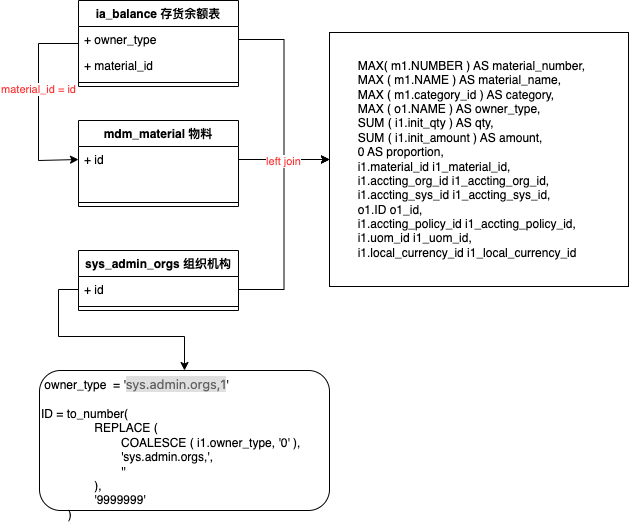

The diagram above was exported from draw.io. Its source (the exported page's mxGraphModel, read from the mxfile embedded in the PNG):
<mxGraphModel dx="954" dy="581" grid="1" gridSize="10" guides="1" tooltips="1" connect="1" arrows="1" fold="1" page="1" pageScale="1" pageWidth="827" pageHeight="1169" math="0" shadow="0">
  <root>
    <mxCell id="0" />
    <mxCell id="1" parent="0" />
    <mxCell id="qHbJpF2otIACIr_c1_lg-18" style="edgeStyle=orthogonalEdgeStyle;rounded=0;orthogonalLoop=1;jettySize=auto;html=1;entryX=0;entryY=0.5;entryDx=0;entryDy=0;" edge="1" parent="1" source="qHbJpF2otIACIr_c1_lg-2" target="qHbJpF2otIACIr_c1_lg-11">
      <mxGeometry relative="1" as="geometry">
        <Array as="points">
          <mxPoint x="50" y="93" />
          <mxPoint x="50" y="210" />
        </Array>
      </mxGeometry>
    </mxCell>
    <mxCell id="qHbJpF2otIACIr_c1_lg-26" value="&lt;font color=&quot;#ff3333&quot;&gt;material_id = id&lt;/font&gt;" style="edgeLabel;html=1;align=center;verticalAlign=middle;resizable=0;points=[];" vertex="1" connectable="0" parent="qHbJpF2otIACIr_c1_lg-18">
      <mxGeometry x="-0.1371" y="-1" relative="1" as="geometry">
        <mxPoint as="offset" />
      </mxGeometry>
    </mxCell>
    <mxCell id="qHbJpF2otIACIr_c1_lg-2" value="ia_balance 存货余额表" style="swimlane;fontStyle=1;align=center;verticalAlign=top;childLayout=stackLayout;horizontal=1;startSize=26;horizontalStack=0;resizeParent=1;resizeParentMax=0;resizeLast=0;collapsible=1;marginBottom=0;whiteSpace=wrap;html=1;" vertex="1" parent="1">
      <mxGeometry x="90" y="50" width="160" height="86" as="geometry" />
    </mxCell>
    <mxCell id="qHbJpF2otIACIr_c1_lg-3" value="+&amp;nbsp;owner_type" style="text;strokeColor=none;fillColor=none;align=left;verticalAlign=top;spacingLeft=4;spacingRight=4;overflow=hidden;rotatable=0;points=[[0,0.5],[1,0.5]];portConstraint=eastwest;whiteSpace=wrap;html=1;" vertex="1" parent="qHbJpF2otIACIr_c1_lg-2">
      <mxGeometry y="26" width="160" height="26" as="geometry" />
    </mxCell>
    <mxCell id="qHbJpF2otIACIr_c1_lg-15" value="+&amp;nbsp;material_id" style="text;strokeColor=none;fillColor=none;align=left;verticalAlign=top;spacingLeft=4;spacingRight=4;overflow=hidden;rotatable=0;points=[[0,0.5],[1,0.5]];portConstraint=eastwest;whiteSpace=wrap;html=1;" vertex="1" parent="qHbJpF2otIACIr_c1_lg-2">
      <mxGeometry y="52" width="160" height="26" as="geometry" />
    </mxCell>
    <mxCell id="qHbJpF2otIACIr_c1_lg-4" value="" style="line;strokeWidth=1;fillColor=none;align=left;verticalAlign=middle;spacingTop=-1;spacingLeft=3;spacingRight=3;rotatable=0;labelPosition=right;points=[];portConstraint=eastwest;strokeColor=inherit;" vertex="1" parent="qHbJpF2otIACIr_c1_lg-2">
      <mxGeometry y="78" width="160" height="8" as="geometry" />
    </mxCell>
    <mxCell id="qHbJpF2otIACIr_c1_lg-6" value="sys_admin_orgs 组织机构" style="swimlane;fontStyle=1;align=center;verticalAlign=top;childLayout=stackLayout;horizontal=1;startSize=26;horizontalStack=0;resizeParent=1;resizeParentMax=0;resizeLast=0;collapsible=1;marginBottom=0;whiteSpace=wrap;html=1;" vertex="1" parent="1">
      <mxGeometry x="90" y="300" width="160" height="60" as="geometry" />
    </mxCell>
    <mxCell id="qHbJpF2otIACIr_c1_lg-7" value="+ id" style="text;strokeColor=none;fillColor=none;align=left;verticalAlign=top;spacingLeft=4;spacingRight=4;overflow=hidden;rotatable=0;points=[[0,0.5],[1,0.5]];portConstraint=eastwest;whiteSpace=wrap;html=1;" vertex="1" parent="qHbJpF2otIACIr_c1_lg-6">
      <mxGeometry y="26" width="160" height="26" as="geometry" />
    </mxCell>
    <mxCell id="qHbJpF2otIACIr_c1_lg-8" value="" style="line;strokeWidth=1;fillColor=none;align=left;verticalAlign=middle;spacingTop=-1;spacingLeft=3;spacingRight=3;rotatable=0;labelPosition=right;points=[];portConstraint=eastwest;strokeColor=inherit;" vertex="1" parent="qHbJpF2otIACIr_c1_lg-6">
      <mxGeometry y="52" width="160" height="8" as="geometry" />
    </mxCell>
    <mxCell id="qHbJpF2otIACIr_c1_lg-10" value="mdm_material 物料" style="swimlane;fontStyle=1;align=center;verticalAlign=top;childLayout=stackLayout;horizontal=1;startSize=26;horizontalStack=0;resizeParent=1;resizeParentMax=0;resizeLast=0;collapsible=1;marginBottom=0;whiteSpace=wrap;html=1;" vertex="1" parent="1">
      <mxGeometry x="90" y="170" width="160" height="86" as="geometry" />
    </mxCell>
    <mxCell id="qHbJpF2otIACIr_c1_lg-11" value="+ id" style="text;strokeColor=none;fillColor=none;align=left;verticalAlign=top;spacingLeft=4;spacingRight=4;overflow=hidden;rotatable=0;points=[[0,0.5],[1,0.5]];portConstraint=eastwest;whiteSpace=wrap;html=1;" vertex="1" parent="qHbJpF2otIACIr_c1_lg-10">
      <mxGeometry y="26" width="160" height="26" as="geometry" />
    </mxCell>
    <mxCell id="qHbJpF2otIACIr_c1_lg-17" style="text;strokeColor=none;fillColor=none;align=left;verticalAlign=top;spacingLeft=4;spacingRight=4;overflow=hidden;rotatable=0;points=[[0,0.5],[1,0.5]];portConstraint=eastwest;whiteSpace=wrap;html=1;" vertex="1" parent="qHbJpF2otIACIr_c1_lg-10">
      <mxGeometry y="52" width="160" height="26" as="geometry" />
    </mxCell>
    <mxCell id="qHbJpF2otIACIr_c1_lg-12" value="" style="line;strokeWidth=1;fillColor=none;align=left;verticalAlign=middle;spacingTop=-1;spacingLeft=3;spacingRight=3;rotatable=0;labelPosition=right;points=[];portConstraint=eastwest;strokeColor=inherit;" vertex="1" parent="qHbJpF2otIACIr_c1_lg-10">
      <mxGeometry y="78" width="160" height="8" as="geometry" />
    </mxCell>
    <mxCell id="qHbJpF2otIACIr_c1_lg-19" value="&amp;nbsp;owner_type&amp;nbsp; = '&lt;span style=&quot;color: rgb(97, 97, 97); font-family: -apple-system, &amp;quot;system-ui&amp;quot;, &amp;quot;Segoe UI&amp;quot;, &amp;quot;PingFang SC&amp;quot;, &amp;quot;Hiragino Sans GB&amp;quot;, &amp;quot;Microsoft YaHei&amp;quot;, &amp;quot;Helvetica Neue&amp;quot;, Helvetica, Arial, sans-serif, &amp;quot;Apple Color Emoji&amp;quot;, &amp;quot;Segoe UI Emoji&amp;quot;, &amp;quot;Segoe UI Symbol&amp;quot;; font-size: 13px; text-wrap: nowrap; background-color: rgba(128, 128, 128, 0.25);&quot;&gt;sys.admin.orgs,1&lt;/span&gt;'&lt;div&gt;&lt;br&gt;&lt;/div&gt;&lt;div&gt;&lt;div&gt;ID = to_number(&lt;/div&gt;&lt;div&gt;&lt;span style=&quot;white-space: normal;&quot;&gt;&lt;span style=&quot;white-space:pre&quot;&gt;&#09;&#09;&lt;/span&gt;REPLACE (&lt;/span&gt;&lt;/div&gt;&lt;div&gt;&lt;span style=&quot;white-space: normal;&quot;&gt;&lt;span style=&quot;white-space:pre&quot;&gt;&#09;&#09;&#09;&lt;/span&gt;COALESCE ( i1.owner_type, '0' ),&lt;/span&gt;&lt;/div&gt;&lt;div&gt;&lt;span style=&quot;white-space: normal;&quot;&gt;&lt;span style=&quot;white-space:pre&quot;&gt;&#09;&#09;&#09;&lt;/span&gt;'sys.admin.orgs,',&lt;/span&gt;&lt;/div&gt;&lt;div&gt;&lt;span style=&quot;white-space: normal;&quot;&gt;&lt;span style=&quot;white-space:pre&quot;&gt;&#09;&#09;&#09;&lt;/span&gt;''&amp;nbsp;&lt;/span&gt;&lt;/div&gt;&lt;div&gt;&lt;span style=&quot;white-space: normal;&quot;&gt;&lt;span style=&quot;white-space:pre&quot;&gt;&#09;&#09;&lt;/span&gt;),&lt;/span&gt;&lt;/div&gt;&lt;div&gt;&lt;span style=&quot;white-space: normal;&quot;&gt;&lt;span style=&quot;white-space:pre&quot;&gt;&#09;&#09;&lt;/span&gt;'9999999'&amp;nbsp;&lt;/span&gt;&lt;/div&gt;&lt;div&gt;&lt;span style=&quot;white-space: normal;&quot;&gt;&lt;span style=&quot;white-space:pre&quot;&gt;&#09;&lt;/span&gt;)&amp;nbsp;&lt;/span&gt;&lt;/div&gt;&lt;/div&gt;" style="rounded=1;whiteSpace=wrap;html=1;align=left;verticalAlign=top;" vertex="1" parent="1">
      <mxGeometry x="51" y="420" width="290" height="140" as="geometry" />
    </mxCell>
    <mxCell id="qHbJpF2otIACIr_c1_lg-20" style="edgeStyle=orthogonalEdgeStyle;rounded=0;orthogonalLoop=1;jettySize=auto;html=1;exitX=0;exitY=0.5;exitDx=0;exitDy=0;entryX=0.5;entryY=0;entryDx=0;entryDy=0;" edge="1" parent="1" source="qHbJpF2otIACIr_c1_lg-7" target="qHbJpF2otIACIr_c1_lg-19">
      <mxGeometry relative="1" as="geometry" />
    </mxCell>
    <mxCell id="qHbJpF2otIACIr_c1_lg-21" value="&lt;div&gt;&lt;span style=&quot;white-space: normal;&quot;&gt;&lt;span style=&quot;white-space:pre&quot;&gt;&#09;&lt;/span&gt;MAX( m1.NUMBER ) AS material_number,&lt;/span&gt;&lt;/div&gt;&lt;div&gt;&lt;span style=&quot;white-space: normal;&quot;&gt;&lt;span style=&quot;white-space:pre&quot;&gt;&#09;&lt;/span&gt;MAX ( m1.NAME ) AS material_name,&lt;/span&gt;&lt;/div&gt;&lt;div&gt;&lt;span style=&quot;white-space: normal;&quot;&gt;&lt;span style=&quot;white-space:pre&quot;&gt;&#09;&lt;/span&gt;MAX ( m1.category_id ) AS category,&lt;/span&gt;&lt;/div&gt;&lt;div&gt;&lt;span style=&quot;white-space: normal;&quot;&gt;&lt;span style=&quot;white-space:pre&quot;&gt;&#09;&lt;/span&gt;MAX ( o1.NAME ) AS owner_type,&lt;/span&gt;&lt;/div&gt;&lt;div&gt;&lt;span style=&quot;white-space: normal;&quot;&gt;&lt;span style=&quot;white-space:pre&quot;&gt;&#09;&lt;/span&gt;SUM ( i1.init_qty ) AS qty,&lt;/span&gt;&lt;/div&gt;&lt;div&gt;&lt;span style=&quot;white-space: normal;&quot;&gt;&lt;span style=&quot;white-space:pre&quot;&gt;&#09;&lt;/span&gt;SUM ( i1.init_amount ) AS amount,&lt;/span&gt;&lt;/div&gt;&lt;div&gt;&lt;span style=&quot;white-space: normal;&quot;&gt;&lt;span style=&quot;white-space:pre&quot;&gt;&#09;&lt;/span&gt;0 AS proportion,&lt;/span&gt;&lt;/div&gt;&lt;div&gt;&lt;span style=&quot;white-space: normal;&quot;&gt;&lt;span style=&quot;white-space:pre&quot;&gt;&#09;&lt;/span&gt;i1.material_id i1_material_id,&lt;/span&gt;&lt;/div&gt;&lt;div&gt;&lt;span style=&quot;white-space: normal;&quot;&gt;&lt;span style=&quot;white-space:pre&quot;&gt;&#09;&lt;/span&gt;i1.accting_org_id i1_accting_org_id,&lt;/span&gt;&lt;/div&gt;&lt;div&gt;&lt;span style=&quot;white-space: normal;&quot;&gt;&lt;span style=&quot;white-space:pre&quot;&gt;&#09;&lt;/span&gt;i1.accting_sys_id i1_accting_sys_id,&lt;/span&gt;&lt;/div&gt;&lt;div&gt;&lt;span style=&quot;white-space: normal;&quot;&gt;&lt;span style=&quot;white-space:pre&quot;&gt;&#09;&lt;/span&gt;o1.ID o1_id,&lt;/span&gt;&lt;/div&gt;&lt;div&gt;&lt;span style=&quot;white-space: normal;&quot;&gt;&lt;span style=&quot;white-space:pre&quot;&gt;&#09;&lt;/span&gt;i1.accting_policy_id i1_accting_policy_id,&lt;/span&gt;&lt;/div&gt;&lt;div&gt;&lt;span style=&quot;white-space: normal;&quot;&gt;&lt;span style=&quot;white-space:pre&quot;&gt;&#09;&lt;/span&gt;i1.uom_id i1_uom_id,&lt;/span&gt;&lt;/div&gt;&lt;div style=&quot;&quot;&gt;&lt;span style=&quot;white-space: normal;&quot;&gt;&lt;span style=&quot;white-space:pre&quot;&gt;&#09;&lt;/span&gt;i1.local_currency_id i1_local_currency_id&amp;nbsp;&lt;/span&gt;&lt;/div&gt;" style="rounded=0;whiteSpace=wrap;html=1;align=left;" vertex="1" parent="1">
      <mxGeometry x="341" y="82" width="299" height="254" as="geometry" />
    </mxCell>
    <mxCell id="qHbJpF2otIACIr_c1_lg-22" style="edgeStyle=orthogonalEdgeStyle;rounded=0;orthogonalLoop=1;jettySize=auto;html=1;exitX=1;exitY=0.5;exitDx=0;exitDy=0;entryX=0;entryY=0.5;entryDx=0;entryDy=0;" edge="1" parent="1" source="qHbJpF2otIACIr_c1_lg-3" target="qHbJpF2otIACIr_c1_lg-21">
      <mxGeometry relative="1" as="geometry" />
    </mxCell>
    <mxCell id="qHbJpF2otIACIr_c1_lg-23" style="edgeStyle=orthogonalEdgeStyle;rounded=0;orthogonalLoop=1;jettySize=auto;html=1;exitX=1;exitY=0.5;exitDx=0;exitDy=0;entryX=0;entryY=0.5;entryDx=0;entryDy=0;" edge="1" parent="1" source="qHbJpF2otIACIr_c1_lg-11" target="qHbJpF2otIACIr_c1_lg-21">
      <mxGeometry relative="1" as="geometry" />
    </mxCell>
    <mxCell id="qHbJpF2otIACIr_c1_lg-25" style="edgeStyle=orthogonalEdgeStyle;rounded=0;orthogonalLoop=1;jettySize=auto;html=1;exitX=1;exitY=0.5;exitDx=0;exitDy=0;entryX=0;entryY=0.5;entryDx=0;entryDy=0;" edge="1" parent="1" source="qHbJpF2otIACIr_c1_lg-7" target="qHbJpF2otIACIr_c1_lg-21">
      <mxGeometry relative="1" as="geometry" />
    </mxCell>
    <mxCell id="qHbJpF2otIACIr_c1_lg-27" value="&lt;font color=&quot;#ff3333&quot;&gt;left join&lt;/font&gt;" style="edgeLabel;html=1;align=center;verticalAlign=middle;resizable=0;points=[];" vertex="1" connectable="0" parent="qHbJpF2otIACIr_c1_lg-25">
      <mxGeometry x="0.5792" y="2" relative="1" as="geometry">
        <mxPoint x="1" y="1" as="offset" />
      </mxGeometry>
    </mxCell>
  </root>
</mxGraphModel>